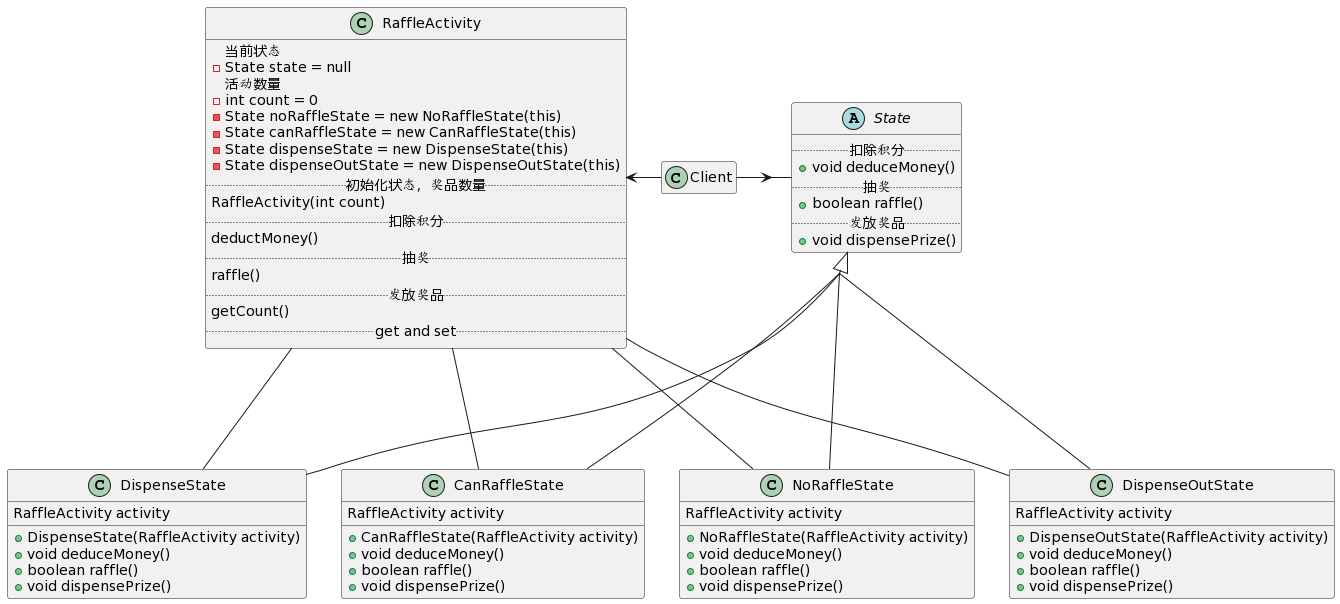

The diagram above was rendered by PlantUML. Its source (embedded in the PNG):
@startuml
'https://plantuml.com/class-diagram

hide empty member
skinparam groupInheritance 3


abstract class State {
  ..扣除积分..
  + void deduceMoney()
  ..抽奖..
  + boolean raffle()
  ..发放奖品..
  + void dispensePrize()
}

class NoRaffleState  {
    RaffleActivity activity
  + NoRaffleState(RaffleActivity activity)
  + void deduceMoney()
  + boolean raffle()
  + void dispensePrize()
}

class CanRaffleState  {
    RaffleActivity activity
  + CanRaffleState(RaffleActivity activity)
  + void deduceMoney()
  + boolean raffle()
  + void dispensePrize()
}

class DispenseState  {
    RaffleActivity activity
  + DispenseState(RaffleActivity activity)
  + void deduceMoney()
  + boolean raffle()
  + void dispensePrize()
}
class DispenseOutState {
    RaffleActivity activity
  + DispenseOutState(RaffleActivity activity)
  + void deduceMoney()
  + boolean raffle()
  + void dispensePrize()
}

class RaffleActivity {
    当前状态
    - State state = null
    活动数量
    - int count = 0
    - State noRaffleState = new NoRaffleState(this)
    - State canRaffleState = new CanRaffleState(this)
    - State dispenseState = new DispenseState(this)
    - State dispenseOutState = new DispenseOutState(this)
    ..初始化状态，奖品数量..
    RaffleActivity(int count)
    ..扣除积分..
    deductMoney()
    ..抽奖..
    raffle()
    ..发放奖品..
    getCount()
    ..get and set..
}


RaffleActivity ---d NoRaffleState
RaffleActivity ---d CanRaffleState
RaffleActivity ---d DispenseState
RaffleActivity ---d DispenseOutState



State <|--- NoRaffleState
State <|--- CanRaffleState
State <|--- DispenseState
State <|--- DispenseOutState

Client ------l> RaffleActivity
Client ------r> State
@enduml